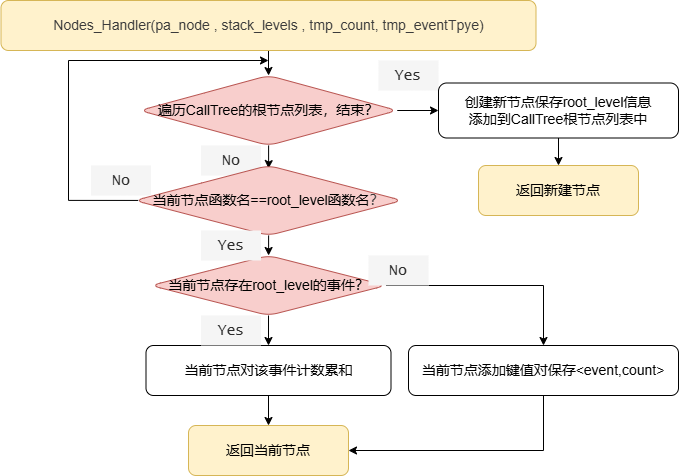

The diagram above was exported from draw.io. Its source (the exported page's mxGraphModel, read from the mxfile embedded in the PNG):
<mxGraphModel dx="1012" dy="593" grid="1" gridSize="10" guides="1" tooltips="1" connect="1" arrows="1" fold="1" page="1" pageScale="1" pageWidth="827" pageHeight="1169" math="0" shadow="0">
  <root>
    <mxCell id="0" />
    <mxCell id="1" parent="0" />
    <mxCell id="IVqT3ecmgbuSa4tRjRSI-1" value="" style="edgeStyle=orthogonalEdgeStyle;rounded=0;orthogonalLoop=1;jettySize=auto;html=1;" edge="1" parent="1" source="IVqT3ecmgbuSa4tRjRSI-2" target="IVqT3ecmgbuSa4tRjRSI-5">
      <mxGeometry relative="1" as="geometry" />
    </mxCell>
    <mxCell id="IVqT3ecmgbuSa4tRjRSI-2" value="&lt;div style=&quot;color: rgb(59, 59, 59); line-height: 27px; white-space: pre;&quot;&gt;&lt;p style=&quot;line-height: 27px;&quot;&gt;&lt;font face=&quot;Helvetica&quot; style=&quot;font-size: 14px;&quot;&gt;Nodes_Handler(pa_node , stack_levels , tmp_count, tmp_eventTpye)&lt;/font&gt;&lt;/p&gt;&lt;/div&gt;" style="rounded=1;whiteSpace=wrap;html=1;fillColor=#fff2cc;strokeColor=#d6b656;" vertex="1" parent="1">
      <mxGeometry x="62.5" y="90" width="535" height="50" as="geometry" />
    </mxCell>
    <mxCell id="IVqT3ecmgbuSa4tRjRSI-3" value="" style="edgeStyle=orthogonalEdgeStyle;rounded=0;orthogonalLoop=1;jettySize=auto;html=1;" edge="1" parent="1" source="IVqT3ecmgbuSa4tRjRSI-5" target="IVqT3ecmgbuSa4tRjRSI-24">
      <mxGeometry relative="1" as="geometry" />
    </mxCell>
    <mxCell id="IVqT3ecmgbuSa4tRjRSI-4" value="" style="edgeStyle=orthogonalEdgeStyle;rounded=0;orthogonalLoop=1;jettySize=auto;html=1;entryX=0.5;entryY=0.044;entryDx=0;entryDy=0;entryPerimeter=0;" edge="1" parent="1" source="IVqT3ecmgbuSa4tRjRSI-5" target="IVqT3ecmgbuSa4tRjRSI-11">
      <mxGeometry relative="1" as="geometry" />
    </mxCell>
    <mxCell id="IVqT3ecmgbuSa4tRjRSI-5" value="&lt;span style=&quot;font-size: 14px;&quot;&gt;遍历CallTree的根节点列表，结束？&lt;/span&gt;" style="rhombus;whiteSpace=wrap;html=1;fillColor=#f8cecc;rounded=1;strokeColor=#b85450;" vertex="1" parent="1">
      <mxGeometry x="201.25" y="165" width="257.5" height="70" as="geometry" />
    </mxCell>
    <mxCell id="IVqT3ecmgbuSa4tRjRSI-6" value="&lt;font face=&quot;Lucida Console&quot; color=&quot;#2e2e2e&quot;&gt;&lt;span style=&quot;font-size: 15px;&quot;&gt;No&lt;/span&gt;&lt;/font&gt;" style="text;html=1;align=center;verticalAlign=middle;whiteSpace=wrap;rounded=0;fontColor=#333333;fillColor=#f5f5f5;strokeColor=none;" vertex="1" parent="1">
      <mxGeometry x="262.5" y="235" width="60" height="30" as="geometry" />
    </mxCell>
    <mxCell id="IVqT3ecmgbuSa4tRjRSI-7" value="&lt;font face=&quot;Lucida Console&quot; color=&quot;#2e2e2e&quot;&gt;&lt;span style=&quot;font-size: 15px;&quot;&gt;Yes&lt;/span&gt;&lt;/font&gt;" style="text;html=1;align=center;verticalAlign=middle;whiteSpace=wrap;rounded=0;fontColor=#333333;fillColor=#f5f5f5;strokeColor=none;" vertex="1" parent="1">
      <mxGeometry x="440" y="150" width="60" height="30" as="geometry" />
    </mxCell>
    <mxCell id="IVqT3ecmgbuSa4tRjRSI-8" value="&lt;pre&gt;&lt;font face=&quot;Helvetica&quot;&gt;&lt;span style=&quot;font-size: 14px;&quot;&gt;返回当前节点&lt;/span&gt;&lt;/font&gt;&lt;/pre&gt;" style="rounded=1;whiteSpace=wrap;html=1;fillColor=#fff2cc;strokeColor=#d6b656;" vertex="1" parent="1">
      <mxGeometry x="250" y="515" width="160" height="50" as="geometry" />
    </mxCell>
    <mxCell id="IVqT3ecmgbuSa4tRjRSI-9" value="" style="edgeStyle=orthogonalEdgeStyle;rounded=0;orthogonalLoop=1;jettySize=auto;html=1;" edge="1" parent="1" source="IVqT3ecmgbuSa4tRjRSI-11" target="IVqT3ecmgbuSa4tRjRSI-14">
      <mxGeometry relative="1" as="geometry" />
    </mxCell>
    <mxCell id="IVqT3ecmgbuSa4tRjRSI-10" style="edgeStyle=orthogonalEdgeStyle;rounded=0;orthogonalLoop=1;jettySize=auto;html=1;exitX=0.013;exitY=0.499;exitDx=0;exitDy=0;exitPerimeter=0;" edge="1" parent="1" source="IVqT3ecmgbuSa4tRjRSI-11">
      <mxGeometry relative="1" as="geometry">
        <mxPoint x="330" y="150" as="targetPoint" />
        <Array as="points">
          <mxPoint x="130" y="290" />
          <mxPoint x="130" y="150" />
        </Array>
      </mxGeometry>
    </mxCell>
    <mxCell id="IVqT3ecmgbuSa4tRjRSI-11" value="&lt;p&gt;&lt;font face=&quot;Helvetica&quot; style=&quot;font-size: 14px;&quot;&gt;当前节点函数名==root_level函数名&lt;span style=&quot;color: rgb(59, 59, 59); white-space: pre;&quot;&gt;？&lt;/span&gt;&lt;/font&gt;&lt;/p&gt;" style="rhombus;whiteSpace=wrap;html=1;fillColor=#f8cecc;rounded=1;strokeColor=#b85450;" vertex="1" parent="1">
      <mxGeometry x="196.25" y="255" width="267.5" height="70" as="geometry" />
    </mxCell>
    <mxCell id="IVqT3ecmgbuSa4tRjRSI-12" value="" style="edgeStyle=orthogonalEdgeStyle;rounded=0;orthogonalLoop=1;jettySize=auto;html=1;" edge="1" parent="1" source="IVqT3ecmgbuSa4tRjRSI-14" target="IVqT3ecmgbuSa4tRjRSI-16">
      <mxGeometry relative="1" as="geometry" />
    </mxCell>
    <mxCell id="IVqT3ecmgbuSa4tRjRSI-13" value="" style="edgeStyle=orthogonalEdgeStyle;rounded=0;orthogonalLoop=1;jettySize=auto;html=1;" edge="1" parent="1" source="IVqT3ecmgbuSa4tRjRSI-14" target="IVqT3ecmgbuSa4tRjRSI-19">
      <mxGeometry relative="1" as="geometry" />
    </mxCell>
    <mxCell id="IVqT3ecmgbuSa4tRjRSI-14" value="&lt;span style=&quot;font-size: 14px;&quot;&gt;当前节点存在root_level的事件？&lt;/span&gt;" style="rhombus;whiteSpace=wrap;html=1;fillColor=#f8cecc;rounded=1;strokeColor=#b85450;" vertex="1" parent="1">
      <mxGeometry x="212.5" y="345" width="235" height="60" as="geometry" />
    </mxCell>
    <mxCell id="IVqT3ecmgbuSa4tRjRSI-15" value="" style="edgeStyle=orthogonalEdgeStyle;rounded=0;orthogonalLoop=1;jettySize=auto;html=1;" edge="1" parent="1" source="IVqT3ecmgbuSa4tRjRSI-16" target="IVqT3ecmgbuSa4tRjRSI-8">
      <mxGeometry relative="1" as="geometry" />
    </mxCell>
    <mxCell id="IVqT3ecmgbuSa4tRjRSI-16" value="&lt;pre&gt;&lt;font face=&quot;Helvetica&quot; style=&quot;font-size: 14px;&quot;&gt;当前节点对该事件计数累和&lt;/font&gt;&lt;br&gt;&lt;/pre&gt;" style="rounded=1;whiteSpace=wrap;html=1;fillColor=none;" vertex="1" parent="1">
      <mxGeometry x="207.5" y="435" width="245" height="50" as="geometry" />
    </mxCell>
    <mxCell id="IVqT3ecmgbuSa4tRjRSI-17" value="&lt;font face=&quot;Lucida Console&quot; color=&quot;#2e2e2e&quot;&gt;&lt;span style=&quot;font-size: 15px;&quot;&gt;Yes&lt;/span&gt;&lt;/font&gt;" style="text;html=1;align=center;verticalAlign=middle;whiteSpace=wrap;rounded=0;fontColor=#333333;fillColor=#f5f5f5;strokeColor=none;" vertex="1" parent="1">
      <mxGeometry x="262.5" y="405" width="60" height="30" as="geometry" />
    </mxCell>
    <mxCell id="IVqT3ecmgbuSa4tRjRSI-18" style="edgeStyle=orthogonalEdgeStyle;rounded=0;orthogonalLoop=1;jettySize=auto;html=1;exitX=0.5;exitY=1;exitDx=0;exitDy=0;entryX=1;entryY=0.5;entryDx=0;entryDy=0;" edge="1" parent="1" source="IVqT3ecmgbuSa4tRjRSI-19" target="IVqT3ecmgbuSa4tRjRSI-8">
      <mxGeometry relative="1" as="geometry" />
    </mxCell>
    <mxCell id="IVqT3ecmgbuSa4tRjRSI-19" value="&lt;pre&gt;&lt;font face=&quot;Helvetica&quot; style=&quot;font-size: 14px;&quot;&gt;当前节点添加键值对保存&amp;lt;event,count&amp;gt;&lt;/font&gt;&lt;br&gt;&lt;/pre&gt;" style="rounded=1;whiteSpace=wrap;html=1;fillColor=none;" vertex="1" parent="1">
      <mxGeometry x="470" y="435" width="270" height="50" as="geometry" />
    </mxCell>
    <mxCell id="IVqT3ecmgbuSa4tRjRSI-20" value="&lt;font face=&quot;Lucida Console&quot; color=&quot;#2e2e2e&quot;&gt;&lt;span style=&quot;font-size: 15px;&quot;&gt;No&lt;/span&gt;&lt;/font&gt;" style="text;html=1;align=center;verticalAlign=middle;whiteSpace=wrap;rounded=0;fontColor=#333333;fillColor=#f5f5f5;strokeColor=none;" vertex="1" parent="1">
      <mxGeometry x="430" y="345" width="60" height="30" as="geometry" />
    </mxCell>
    <mxCell id="IVqT3ecmgbuSa4tRjRSI-21" value="&lt;font face=&quot;Lucida Console&quot; color=&quot;#2e2e2e&quot;&gt;&lt;span style=&quot;font-size: 15px;&quot;&gt;Yes&lt;/span&gt;&lt;/font&gt;" style="text;html=1;align=center;verticalAlign=middle;whiteSpace=wrap;rounded=0;fontColor=#333333;fillColor=#f5f5f5;strokeColor=none;" vertex="1" parent="1">
      <mxGeometry x="262.5" y="320" width="60" height="30" as="geometry" />
    </mxCell>
    <mxCell id="IVqT3ecmgbuSa4tRjRSI-22" value="&lt;font face=&quot;Lucida Console&quot; color=&quot;#2e2e2e&quot;&gt;&lt;span style=&quot;font-size: 15px;&quot;&gt;No&lt;/span&gt;&lt;/font&gt;" style="text;html=1;align=center;verticalAlign=middle;whiteSpace=wrap;rounded=0;fontColor=#333333;fillColor=#f5f5f5;strokeColor=none;" vertex="1" parent="1">
      <mxGeometry x="152.5" y="255" width="60" height="30" as="geometry" />
    </mxCell>
    <mxCell id="IVqT3ecmgbuSa4tRjRSI-23" value="" style="edgeStyle=orthogonalEdgeStyle;rounded=0;orthogonalLoop=1;jettySize=auto;html=1;" edge="1" parent="1" source="IVqT3ecmgbuSa4tRjRSI-24" target="IVqT3ecmgbuSa4tRjRSI-25">
      <mxGeometry relative="1" as="geometry" />
    </mxCell>
    <mxCell id="IVqT3ecmgbuSa4tRjRSI-24" value="&lt;p&gt;&lt;font face=&quot;Helvetica&quot; style=&quot;font-size: 14px;&quot;&gt;创建新节点保存root_level信息&lt;br&gt;&lt;/font&gt;&lt;font face=&quot;Helvetica&quot; style=&quot;font-size: 14px;&quot;&gt;添加到CallTree根节点列表中&lt;/font&gt;&lt;/p&gt;" style="rounded=1;whiteSpace=wrap;html=1;fillColor=none;" vertex="1" parent="1">
      <mxGeometry x="500" y="172.5" width="240" height="55" as="geometry" />
    </mxCell>
    <mxCell id="IVqT3ecmgbuSa4tRjRSI-25" value="&lt;pre&gt;&lt;font face=&quot;Helvetica&quot;&gt;&lt;span style=&quot;font-size: 14px;&quot;&gt;返回新建节点&lt;/span&gt;&lt;/font&gt;&lt;/pre&gt;" style="rounded=1;whiteSpace=wrap;html=1;fillColor=#fff2cc;strokeColor=#d6b656;" vertex="1" parent="1">
      <mxGeometry x="540" y="255" width="160" height="50" as="geometry" />
    </mxCell>
  </root>
</mxGraphModel>